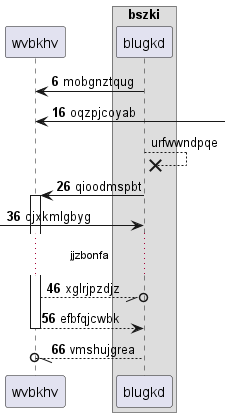

The diagram above was rendered by PlantUML. Its source (embedded in the PNG):
@startuml
participant wvbkhv as 0
box "bszki"
participant blugkd as 1
end box
autonumber 6 10
1 -> 0: mobgnztqug
0 <-] : oqzpjcoyab
autonumber stop
1 -->x 1: urfwwndpqe
autonumber resume
1 -> 0++ : qioodmspbt
 [-> 1: cjxkmlgbyg
...jjzbonfa...
0 --//o 1: xglrjpzdjz
return efbfqjcwbk
1 --//o 0: vmshujgrea
autonumber stop
@enduml